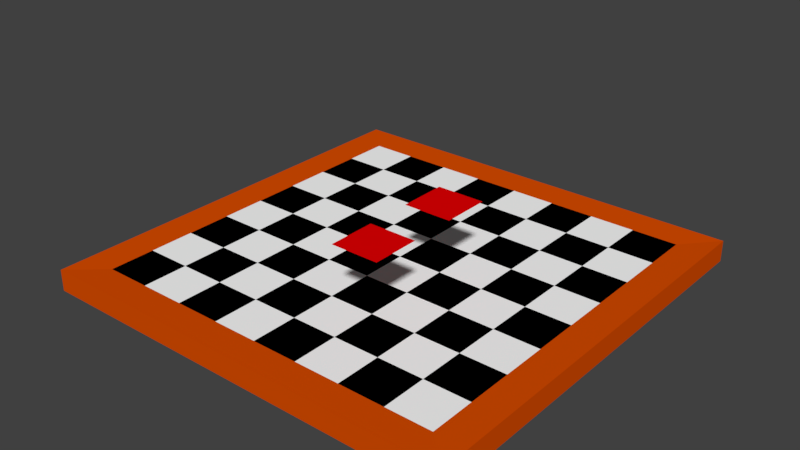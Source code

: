 # Source: ChessBoard.blend  (saved by Blender 2.79.7; exported with 4.5.12 LTS)
import bpy
from mathutils import Matrix  # noqa: F401  (used for matrix-valued properties, if any)

bpy.ops.wm.read_factory_settings(use_empty=True)
scene = bpy.context.scene
scene.name = 'Scene'

# ---- collections
col_collection_1 = bpy.data.collections.new('Collection 1'); scene.collection.children.link(col_collection_1)

# ---- materials (node trees are filled in below, after node groups)
mat_01_board = bpy.data.materials.new('01-Board')
mat_01_board.alpha_threshold = 0.0
mat_01_board.use_transparent_shadow = False
mat_01_board.diffuse_color = (0.7106, 0.07574, 0.0, 1.0)
mat_01_board.roughness = 0.5
mat_02_black = bpy.data.materials.new('02-Black')
mat_02_black.alpha_threshold = 0.0
mat_02_black.use_transparent_shadow = False
mat_02_black.diffuse_color = (0.0, 0.0, 0.0, 1.0)
mat_02_black.roughness = 0.5
mat_03_white = bpy.data.materials.new('03-White')
mat_03_white.alpha_threshold = 0.0
mat_03_white.use_transparent_shadow = False
mat_03_white.diffuse_color = (1.0, 1.0, 1.0, 1.0)
mat_03_white.roughness = 0.5
mat_04_active = bpy.data.materials.new('04-Active')
mat_04_active.alpha_threshold = 0.0
mat_04_active.use_transparent_shadow = False
mat_04_active.diffuse_color = (0.8, 0.0, 0.0007126, 1.0)
mat_04_active.roughness = 0.5

# ---- material node trees

# ---- world
world_world = bpy.data.worlds.new('World'); scene.world = world_world
world_world.color = (0.05088, 0.05088, 0.05088)
world_world.use_sun_shadow = False
world_world.sun_shadow_jitter_overblur = 0.0

# ---- meshes
me_activeto = bpy.data.meshes.new('ActiveTo')
me_activeto.from_pydata([(0.1235, -0.03534, 0.2566), (0.2485, -0.03534, 0.2566), (0.1235, -0.1603, 0.2566), (0.2485, -0.1603, 0.2566)], [], [(1, 0, 2, 3)])
me_activeto.polygons.foreach_set('material_index', [3])
_uv = me_activeto.uv_layers.new(name='UVMap')
_uv.uv.foreach_set('vector', [0.1267, 0.9957, 0.002804, 0.9957, 0.002804, 0.8719, 0.1267, 0.8719])
me_activeto.materials.append(mat_01_board)
me_activeto.materials.append(mat_02_black)
me_activeto.materials.append(mat_03_white)
me_activeto.materials.append(mat_04_active)
me_activeto.use_remesh_preserve_volume = False
me_activeto.use_remesh_preserve_attributes = False
me_activeto.use_mirror_vertex_groups = False
me_activeto.update()
me_activefrom = bpy.data.meshes.new('ActiveFrom')
me_activefrom.from_pydata([(0.1252, -0.2807, 0.2566), (0.2502, -0.2807, 0.2566), (0.1252, -0.4057, 0.2566), (0.2502, -0.4057, 0.2566)], [], [(1, 0, 2, 3)])
me_activefrom.polygons.foreach_set('material_index', [3])
_uv = me_activefrom.uv_layers.new(name='UVMap')
_uv.uv.foreach_set('vector', [0.1267, 0.9957, 0.002804, 0.9957, 0.002804, 0.8719, 0.1267, 0.8719])
me_activefrom.materials.append(mat_01_board)
me_activefrom.materials.append(mat_02_black)
me_activefrom.materials.append(mat_03_white)
me_activefrom.materials.append(mat_04_active)
me_activefrom.use_remesh_preserve_volume = False
me_activefrom.use_remesh_preserve_attributes = False
me_activefrom.use_mirror_vertex_groups = False
me_activefrom.update()
me_chessframe = bpy.data.meshes.new('ChessFrame')
me_chessframe.from_pydata([(-0.4998, -0.5307, 0.025), (-0.4998, 0.4693, 0.025), (0.5002, -0.5307, 0.025), (0.5002, 0.4693, 0.025), (0.5872, 0.5563, -0.02935), (-0.5868, 0.5563, -0.02935), (-0.5868, -0.6176, 0.02935), (0.5872, -0.6176, -0.02935), (0.5872, 0.5563, 0.02935), (-0.5868, 0.5563, 0.02935), (-0.5868, -0.6176, -0.02935), (0.5872, -0.6176, 0.02935)], [], [(0, 1, 9, 6), (1, 3, 8, 9), (2, 0, 6, 11), (8, 11, 7, 4), (8, 4, 5, 9), (4, 7, 10, 5), (6, 10, 7, 11), (9, 5, 10, 6), (3, 2, 11, 8)])
_uv = me_chessframe.uv_layers.new(name='UVMap')
_uv.uv.foreach_set('vector', [0.07408, 0.07408, 0.07408, 0.9259, 2.98e-08, 1.0, 2.98e-08, 2.98e-08, 0.07408, 0.9259, 0.9259, 0.9259, 1.0, 1.0, 2.98e-08, 1.0, 0.9259, 0.07408, 0.07408, 0.07408, 2.98e-08, 2.98e-08, 1.0, 2.98e-08, 1.0, 0.5175, 2.98e-08, 0.5175, 2.98e-08, 0.4675, 1.0, 0.4675, 1.0, 0.5175, 1.0, 0.4675, 2.98e-08, 0.4675, 2.98e-08, 0.5175, 1.0, 1.0, 1.0, 2.98e-08, 2.98e-08, 2.98e-08, 2.98e-08, 1.0, 2.98e-08, 0.5175, 2.98e-08, 0.4675, 1.0, 0.4675, 1.0, 0.5175, 1.0, 0.5175, 1.0, 0.4675, 2.98e-08, 0.4675, 2.98e-08, 0.5175, 0.9259, 0.9259, 0.9259, 0.07408, 1.0, 2.98e-08, 1.0, 1.0])
me_chessframe.materials.append(mat_01_board)
me_chessframe.materials.append(mat_02_black)
me_chessframe.materials.append(mat_03_white)
me_chessframe.use_remesh_preserve_volume = False
me_chessframe.use_remesh_preserve_attributes = False
me_chessframe.use_mirror_vertex_groups = False
me_chessframe.update()
me_chessboard = bpy.data.meshes.new('ChessBoard')
me_chessboard.from_pydata([(-0.4998, -0.5307, -0.025), (-0.4998, -0.5307, 0.025), (-0.4998, 0.4693, -0.025), (-0.4998, 0.4693, 0.025), (0.5002, -0.5307, -0.025), (0.5002, -0.5307, 0.025), (0.5002, 0.4693, -0.025), (0.5002, 0.4693, 0.025), (-0.4998, 0.3443, -0.025), (-0.4998, 0.2193, -0.025), (-0.4998, 0.09433, -0.025), (-0.4998, -0.03067, -0.025), (-0.4998, -0.1557, -0.025), (-0.4998, -0.2807, -0.025), (-0.4998, -0.4057, -0.025), (-0.4998, -0.4057, 0.025), (-0.4998, -0.2807, 0.025), (-0.4998, -0.1557, 0.025), (-0.4998, -0.03067, 0.025), (-0.4998, 0.09433, 0.025), (-0.4998, 0.2193, 0.025), (-0.4998, 0.3443, 0.025), (0.5002, -0.4057, -0.025), (0.5002, -0.2807, -0.025), (0.5002, -0.1557, -0.025), (0.5002, -0.03067, -0.025), (0.5002, 0.09433, -0.025), (0.5002, 0.2193, -0.025), (0.5002, 0.3443, -0.025), (0.5002, 0.3443, 0.025), (0.5002, 0.2193, 0.025), (0.5002, 0.09433, 0.025), (0.5002, -0.03067, 0.025), (0.5002, -0.1557, 0.025), (0.5002, -0.2807, 0.025), (0.5002, -0.4057, 0.025), (0.3752, 0.4693, -0.025), (0.2502, 0.4693, -0.025), (0.1252, 0.4693, -0.025), (0.0002111, 0.4693, -0.025), (-0.1248, 0.4693, -0.025), (-0.2498, 0.4693, -0.025), (-0.3748, 0.4693, -0.025), (-0.3748, 0.4693, 0.025), (-0.2498, 0.4693, 0.025), (-0.1248, 0.4693, 0.025), (0.0002111, 0.4693, 0.025), (0.1252, 0.4693, 0.025), (0.2502, 0.4693, 0.025), (0.3752, 0.4693, 0.025), (-0.3748, -0.5307, -0.025), (-0.2498, -0.5307, -0.025), (-0.1248, -0.5307, -0.025), (0.0002111, -0.5307, -0.025), (0.1252, -0.5307, -0.025), (0.2502, -0.5307, -0.025), (0.3752, -0.5307, -0.025), (0.3752, -0.5307, 0.025), (0.2502, -0.5307, 0.025), (0.1252, -0.5307, 0.025), (0.0002111, -0.5307, 0.025), (-0.1248, -0.5307, 0.025), (-0.2498, -0.5307, 0.025), (-0.3748, -0.5307, 0.025), (-0.3748, 0.3443, 0.025), (-0.2498, 0.3443, 0.025), (-0.1248, 0.3443, 0.025), (0.0002111, 0.3443, 0.025), (0.1252, 0.3443, 0.025), (0.2502, 0.3443, 0.025), (0.3752, 0.3443, 0.025), (-0.3748, 0.2193, 0.025), (-0.2498, 0.2193, 0.025), (-0.1248, 0.2193, 0.025), (0.0002111, 0.2193, 0.025), (0.1252, 0.2193, 0.025), (0.2502, 0.2193, 0.025), (0.3752, 0.2193, 0.025), (-0.3748, 0.09433, 0.025), (-0.2498, 0.09433, 0.025), (-0.1248, 0.09433, 0.025), (0.0002111, 0.09433, 0.025), (0.1252, 0.09433, 0.025), (0.2502, 0.09433, 0.025), (0.3752, 0.09433, 0.025), (-0.3748, -0.03067, 0.025), (-0.2498, -0.03067, 0.025), (-0.1248, -0.03067, 0.025), (0.0002111, -0.03067, 0.025), (0.1252, -0.03067, 0.025), (0.2502, -0.03067, 0.025), (0.3752, -0.03067, 0.025), (-0.3748, -0.1557, 0.025), (-0.2498, -0.1557, 0.025), (-0.1248, -0.1557, 0.025), (0.0002111, -0.1557, 0.025), (0.1252, -0.1557, 0.025), (0.2502, -0.1557, 0.025), (0.3752, -0.1557, 0.025), (-0.3748, -0.2807, 0.025), (-0.2498, -0.2807, 0.025), (-0.1248, -0.2807, 0.025), (0.0002111, -0.2807, 0.025), (0.1252, -0.2807, 0.025), (0.2502, -0.2807, 0.025), (0.3752, -0.2807, 0.025), (-0.3748, -0.4057, 0.025), (-0.2498, -0.4057, 0.025), (-0.1248, -0.4057, 0.025), (0.0002111, -0.4057, 0.025), (0.1252, -0.4057, 0.025), (0.2502, -0.4057, 0.025), (0.3752, -0.4057, 0.025)], [], [(106, 15, 1, 63), (43, 3, 21, 64), (64, 21, 20, 71), (71, 20, 19, 78), (78, 19, 18, 85), (85, 18, 17, 92), (92, 17, 16, 99), (99, 16, 15, 106), (63, 1, 0, 50, 51, 52, 53, 54, 55, 56, 4, 5, 57, 58, 59, 60, 61, 62), (49, 7, 6, 36, 37, 38, 39, 40, 41, 42, 2, 3, 43, 44, 45, 46, 47, 48), (34, 105, 112, 35), (105, 104, 111, 112), (104, 103, 110, 111), (103, 102, 109, 110), (102, 101, 108, 109), (101, 100, 107, 108), (100, 99, 106, 107), (33, 98, 105, 34), (98, 97, 104, 105), (97, 96, 103, 104), (96, 95, 102, 103), (95, 94, 101, 102), (94, 93, 100, 101), (93, 92, 99, 100), (32, 91, 98, 33), (91, 90, 97, 98), (90, 89, 96, 97), (89, 88, 95, 96), (88, 87, 94, 95), (87, 86, 93, 94), (86, 85, 92, 93), (31, 84, 91, 32), (84, 83, 90, 91), (83, 82, 89, 90), (82, 81, 88, 89), (81, 80, 87, 88), (80, 79, 86, 87), (79, 78, 85, 86), (30, 77, 84, 31), (77, 76, 83, 84), (76, 75, 82, 83), (75, 74, 81, 82), (74, 73, 80, 81), (73, 72, 79, 80), (72, 71, 78, 79), (29, 70, 77, 30), (70, 69, 76, 77), (69, 68, 75, 76), (68, 67, 74, 75), (67, 66, 73, 74), (66, 65, 72, 73), (65, 64, 71, 72), (7, 49, 70, 29), (49, 48, 69, 70), (48, 47, 68, 69), (47, 46, 67, 68), (46, 45, 66, 67), (45, 44, 65, 66), (44, 43, 64, 65), (35, 112, 57, 5), (112, 111, 58, 57), (111, 110, 59, 58), (110, 109, 60, 59), (109, 108, 61, 60), (108, 107, 62, 61), (107, 106, 63, 62), (21, 3, 2, 8, 9, 10, 11, 12, 13, 14, 0, 1, 15, 16, 17, 18, 19, 20), (35, 5, 4, 22, 23, 24, 25, 26, 27, 28, 6, 7, 29, 30, 31, 32, 33, 34)])
me_chessboard.polygons.foreach_set('material_index', [1, 2, 1, 2, 1, 2, 1, 2, 0, 0, 1, 2, 1, 2, 1, 2, 1, 2, 1, 2, 1, 2, 1, 2, 1, 2, 1, 2, 1, 2, 1, 2, 1, 2, 1, 2, 1, 2, 1, 2, 1, 2, 1, 2, 1, 2, 1, 2, 1, 2, 1, 2, 1, 2, 1, 2, 1, 2, 1, 2, 1, 2, 1, 2, 1, 2, 0, 0])
_uv = me_chessboard.uv_layers.new(name='UVMap')
_uv.uv.foreach_set('vector', [0.125, 0.125, 0.0, 0.125, 0.0, 0.0, 0.125, 0.0, 0.125, 1.0, 0.0, 1.0, 0.0, 0.875, 0.125, 0.875, 0.125, 0.875, 0.0, 0.875, 0.0, 0.75, 0.125, 0.75, 0.125, 0.75, 0.0, 0.75, 0.0, 0.625, 0.125, 0.625, 0.125, 0.625, 0.0, 0.625, 0.0, 0.5, 0.125, 0.5, 0.125, 0.5, 0.0, 0.5, 0.0, 0.375, 0.125, 0.375, 0.125, 0.375, 0.0, 0.375, 0.0, 0.25, 0.125, 0.25, 0.125, 0.25, 0.0, 0.25, 0.0, 0.125, 0.125, 0.125, 0.0, 0.0, 0.0, 0.0, 0.0, 0.0, 0.0, 0.0, 0.0, 0.0, 0.0, 0.0, 0.0, 0.0, 0.0, 0.0, 0.0, 0.0, 0.0, 0.0, 0.0, 0.0, 0.0, 0.0, 0.0, 0.0, 0.0, 0.0, 0.0, 0.0, 0.0, 0.0, 0.0, 0.0, 0.0, 0.0, 0.0, 0.0, 0.0, 0.0, 0.0, 0.0, 0.0, 0.0, 0.0, 0.0, 0.0, 0.0, 0.0, 0.0, 0.0, 0.0, 0.0, 0.0, 0.0, 0.0, 0.0, 0.0, 0.0, 0.0, 0.0, 0.0, 0.0, 0.0, 0.0, 0.0, 0.0, 0.0, 0.0, 0.0, 0.0, 0.0, 1.0, 0.25, 0.875, 0.25, 0.875, 0.125, 1.0, 0.125, 0.875, 0.25, 0.75, 0.25, 0.75, 0.125, 0.875, 0.125, 0.75, 0.25, 0.625, 0.25, 0.625, 0.125, 0.75, 0.125, 0.625, 0.25, 0.5, 0.25, 0.5, 0.125, 0.625, 0.125, 0.5, 0.25, 0.375, 0.25, 0.375, 0.125, 0.5, 0.125, 0.375, 0.25, 0.25, 0.25, 0.25, 0.125, 0.375, 0.125, 0.25, 0.25, 0.125, 0.25, 0.125, 0.125, 0.25, 0.125, 1.0, 0.375, 0.875, 0.375, 0.875, 0.25, 1.0, 0.25, 0.875, 0.375, 0.75, 0.375, 0.75, 0.25, 0.875, 0.25, 0.75, 0.375, 0.625, 0.375, 0.625, 0.25, 0.75, 0.25, 0.625, 0.375, 0.5, 0.375, 0.5, 0.25, 0.625, 0.25, 0.5, 0.375, 0.375, 0.375, 0.375, 0.25, 0.5, 0.25, 0.375, 0.375, 0.25, 0.375, 0.25, 0.25, 0.375, 0.25, 0.25, 0.375, 0.125, 0.375, 0.125, 0.25, 0.25, 0.25, 1.0, 0.5, 0.875, 0.5, 0.875, 0.375, 1.0, 0.375, 0.875, 0.5, 0.75, 0.5, 0.75, 0.375, 0.875, 0.375, 0.75, 0.5, 0.625, 0.5, 0.625, 0.375, 0.75, 0.375, 0.625, 0.5, 0.5, 0.5, 0.5, 0.375, 0.625, 0.375, 0.5, 0.5, 0.375, 0.5, 0.375, 0.375, 0.5, 0.375, 0.375, 0.5, 0.25, 0.5, 0.25, 0.375, 0.375, 0.375, 0.25, 0.5, 0.125, 0.5, 0.125, 0.375, 0.25, 0.375, 1.0, 0.625, 0.875, 0.625, 0.875, 0.5, 1.0, 0.5, 0.875, 0.625, 0.75, 0.625, 0.75, 0.5, 0.875, 0.5, 0.75, 0.625, 0.625, 0.625, 0.625, 0.5, 0.75, 0.5, 0.625, 0.625, 0.5, 0.625, 0.5, 0.5, 0.625, 0.5, 0.5, 0.625, 0.375, 0.625, 0.375, 0.5, 0.5, 0.5, 0.375, 0.625, 0.25, 0.625, 0.25, 0.5, 0.375, 0.5, 0.25, 0.625, 0.125, 0.625, 0.125, 0.5, 0.25, 0.5, 1.0, 0.75, 0.875, 0.75, 0.875, 0.625, 1.0, 0.625, 0.875, 0.75, 0.75, 0.75, 0.75, 0.625, 0.875, 0.625, 0.75, 0.75, 0.625, 0.75, 0.625, 0.625, 0.75, 0.625, 0.625, 0.75, 0.5, 0.75, 0.5, 0.625, 0.625, 0.625, 0.5, 0.75, 0.375, 0.75, 0.375, 0.625, 0.5, 0.625, 0.375, 0.75, 0.25, 0.75, 0.25, 0.625, 0.375, 0.625, 0.25, 0.75, 0.125, 0.75, 0.125, 0.625, 0.25, 0.625, 1.0, 0.875, 0.875, 0.875, 0.875, 0.75, 1.0, 0.75, 0.875, 0.875, 0.75, 0.875, 0.75, 0.75, 0.875, 0.75, 0.75, 0.875, 0.625, 0.875, 0.625, 0.75, 0.75, 0.75, 0.625, 0.875, 0.5, 0.875, 0.5, 0.75, 0.625, 0.75, 0.5, 0.875, 0.375, 0.875, 0.375, 0.75, 0.5, 0.75, 0.375, 0.875, 0.25, 0.875, 0.25, 0.75, 0.375, 0.75, 0.25, 0.875, 0.125, 0.875, 0.125, 0.75, 0.25, 0.75, 1.0, 1.0, 0.875, 1.0, 0.875, 0.875, 1.0, 0.875, 0.875, 1.0, 0.75, 1.0, 0.75, 0.875, 0.875, 0.875, 0.75, 1.0, 0.625, 1.0, 0.625, 0.875, 0.75, 0.875, 0.625, 1.0, 0.5, 1.0, 0.5, 0.875, 0.625, 0.875, 0.5, 1.0, 0.375, 1.0, 0.375, 0.875, 0.5, 0.875, 0.375, 1.0, 0.25, 1.0, 0.25, 0.875, 0.375, 0.875, 0.25, 1.0, 0.125, 1.0, 0.125, 0.875, 0.25, 0.875, 1.0, 0.125, 0.875, 0.125, 0.875, 0.0, 1.0, 0.0, 0.875, 0.125, 0.75, 0.125, 0.75, 0.0, 0.875, 0.0, 0.75, 0.125, 0.625, 0.125, 0.625, 0.0, 0.75, 0.0, 0.625, 0.125, 0.5, 0.125, 0.5, 0.0, 0.625, 0.0, 0.5, 0.125, 0.375, 0.125, 0.375, 0.0, 0.5, 0.0, 0.375, 0.125, 0.25, 0.125, 0.25, 0.0, 0.375, 0.0, 0.25, 0.125, 0.125, 0.125, 0.125, 0.0, 0.25, 0.0, 0.0, 0.0, 0.0, 0.0, 0.0, 0.0, 0.0, 0.0, 0.0, 0.0, 0.0, 0.0, 0.0, 0.0, 0.0, 0.0, 0.0, 0.0, 0.0, 0.0, 0.0, 0.0, 0.0, 0.0, 0.0, 0.0, 0.0, 0.0, 0.0, 0.0, 0.0, 0.0, 0.0, 0.0, 0.0, 0.0, 0.0, 0.0, 0.0, 0.0, 0.0, 0.0, 0.0, 0.0, 0.0, 0.0, 0.0, 0.0, 0.0, 0.0, 0.0, 0.0, 0.0, 0.0, 0.0, 0.0, 0.0, 0.0, 0.0, 0.0, 0.0, 0.0, 0.0, 0.0, 0.0, 0.0, 0.0, 0.0, 0.0, 0.0, 0.0, 0.0])
me_chessboard.materials.append(mat_01_board)
me_chessboard.materials.append(mat_02_black)
me_chessboard.materials.append(mat_03_white)
me_chessboard.use_remesh_preserve_volume = False
me_chessboard.use_remesh_preserve_attributes = False
me_chessboard.use_mirror_vertex_groups = False
me_chessboard.update()

# ---- objects
ob_activeto = bpy.data.objects.new('ActiveTo', me_activeto)
ob_activefrom = bpy.data.objects.new('ActiveFrom', me_activefrom)
ob_chessframe = bpy.data.objects.new('ChessFrame', me_chessframe)
ob_chessboard = bpy.data.objects.new('ChessBoard', me_chessboard)

# ---- transforms, parenting, visibility, modifiers, constraints
ob_activeto.location = (0.0, 0.0, 0.0)
ob_activeto.lineart.crease_threshold = 0.0
ob_activefrom.location = (0.0, 0.0, 0.0)
ob_activefrom.lineart.crease_threshold = 0.0
ob_chessframe.location = (0.0, 0.0, 0.0)
ob_chessframe.lineart.crease_threshold = 0.0
ob_chessboard.location = (0.0, 0.0, 0.0)
ob_chessboard.lineart.crease_threshold = 0.0

# ---- collection membership
col_collection_1.objects.link(ob_activeto)
col_collection_1.objects.link(ob_activefrom)
col_collection_1.objects.link(ob_chessframe)
col_collection_1.objects.link(ob_chessboard)

# ---- scene / render settings (as saved in the file)
scene.frame_start = 1; scene.frame_end = 250; scene.frame_set(1)
scene.render.engine = 'BLENDER_EEVEE_NEXT'
scene.render.resolution_percentage = 50
scene.render.dither_intensity = 0.0
scene.cycles.use_denoising = False
scene.cycles.samples = 128
scene.cycles.sampling_pattern = 'TABULATED_SOBOL'
scene.cycles.use_adaptive_sampling = False
scene.cycles.use_light_tree = False
scene.view_settings.view_transform = 'Standard'
bpy.context.view_layer.update()

# ---- added for rendering (the .blend has no active camera and no usable light): camera, sun
cam_auto = bpy.data.cameras.new('AutoCamera')
cam_auto.lens = 50.0
cam_auto.sensor_width = 36.0
cam_auto.clip_end = 1000.0
ob_auto_camera = bpy.data.objects.new('AutoCamera', cam_auto)
scene.collection.objects.link(ob_auto_camera)
ob_auto_camera.location = (1.55888, -1.90107, 1.36056)
ob_auto_camera.rotation_euler = (1.09748, -7.21219e-08, 0.694738)
scene.camera = ob_auto_camera
light_auto_sun = bpy.data.lights.new('AutoSun', 'SUN')
light_auto_sun.energy = 3.0
light_auto_sun.angle = 0.0523599
ob_auto_sun = bpy.data.objects.new('AutoSun', light_auto_sun)
scene.collection.objects.link(ob_auto_sun)
ob_auto_sun.rotation_euler = (0.872665, 0.174533, 0.523599)
bpy.context.view_layer.update()
